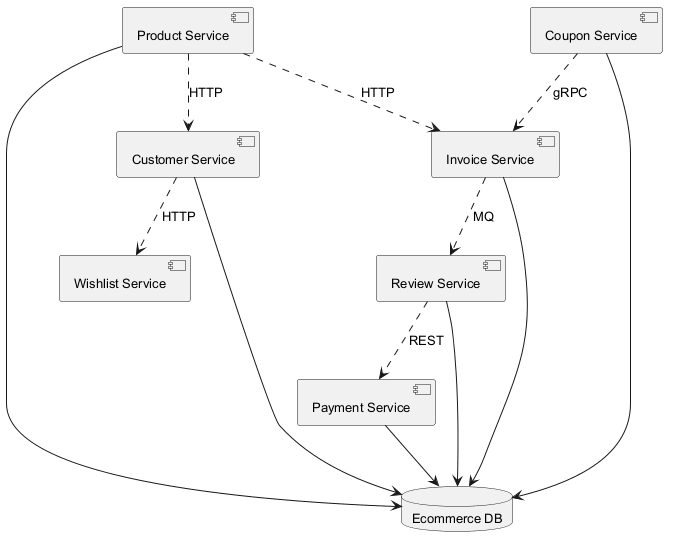

The diagram above was rendered by PlantUML. Its source (embedded in the PNG):
@startuml
skinparam monochrome true
skinparam defaultFontSize 13
component "Review Service" as C_ReviewService
component "Product Service" as C_ProductService
component "Coupon Service" as C_CouponService
component "Wishlist Service" as C_WishlistService
component "Payment Service" as C_PaymentService
component "Customer Service" as C_CustomerService
component "Invoice Service" as C_InvoiceService
database "Ecommerce DB" as DB_ecommerce
C_ReviewService --> DB_ecommerce
C_ProductService --> DB_ecommerce
C_CouponService --> DB_ecommerce
C_PaymentService --> DB_ecommerce
C_CustomerService --> DB_ecommerce
C_InvoiceService --> DB_ecommerce
C_ProductService ..> C_InvoiceService : HTTP
C_CustomerService ..> C_WishlistService : HTTP
C_ProductService ..> C_CustomerService : HTTP
C_CouponService ..> C_InvoiceService : gRPC
C_InvoiceService ..> C_ReviewService : MQ
C_ReviewService ..> C_PaymentService : REST
@enduml